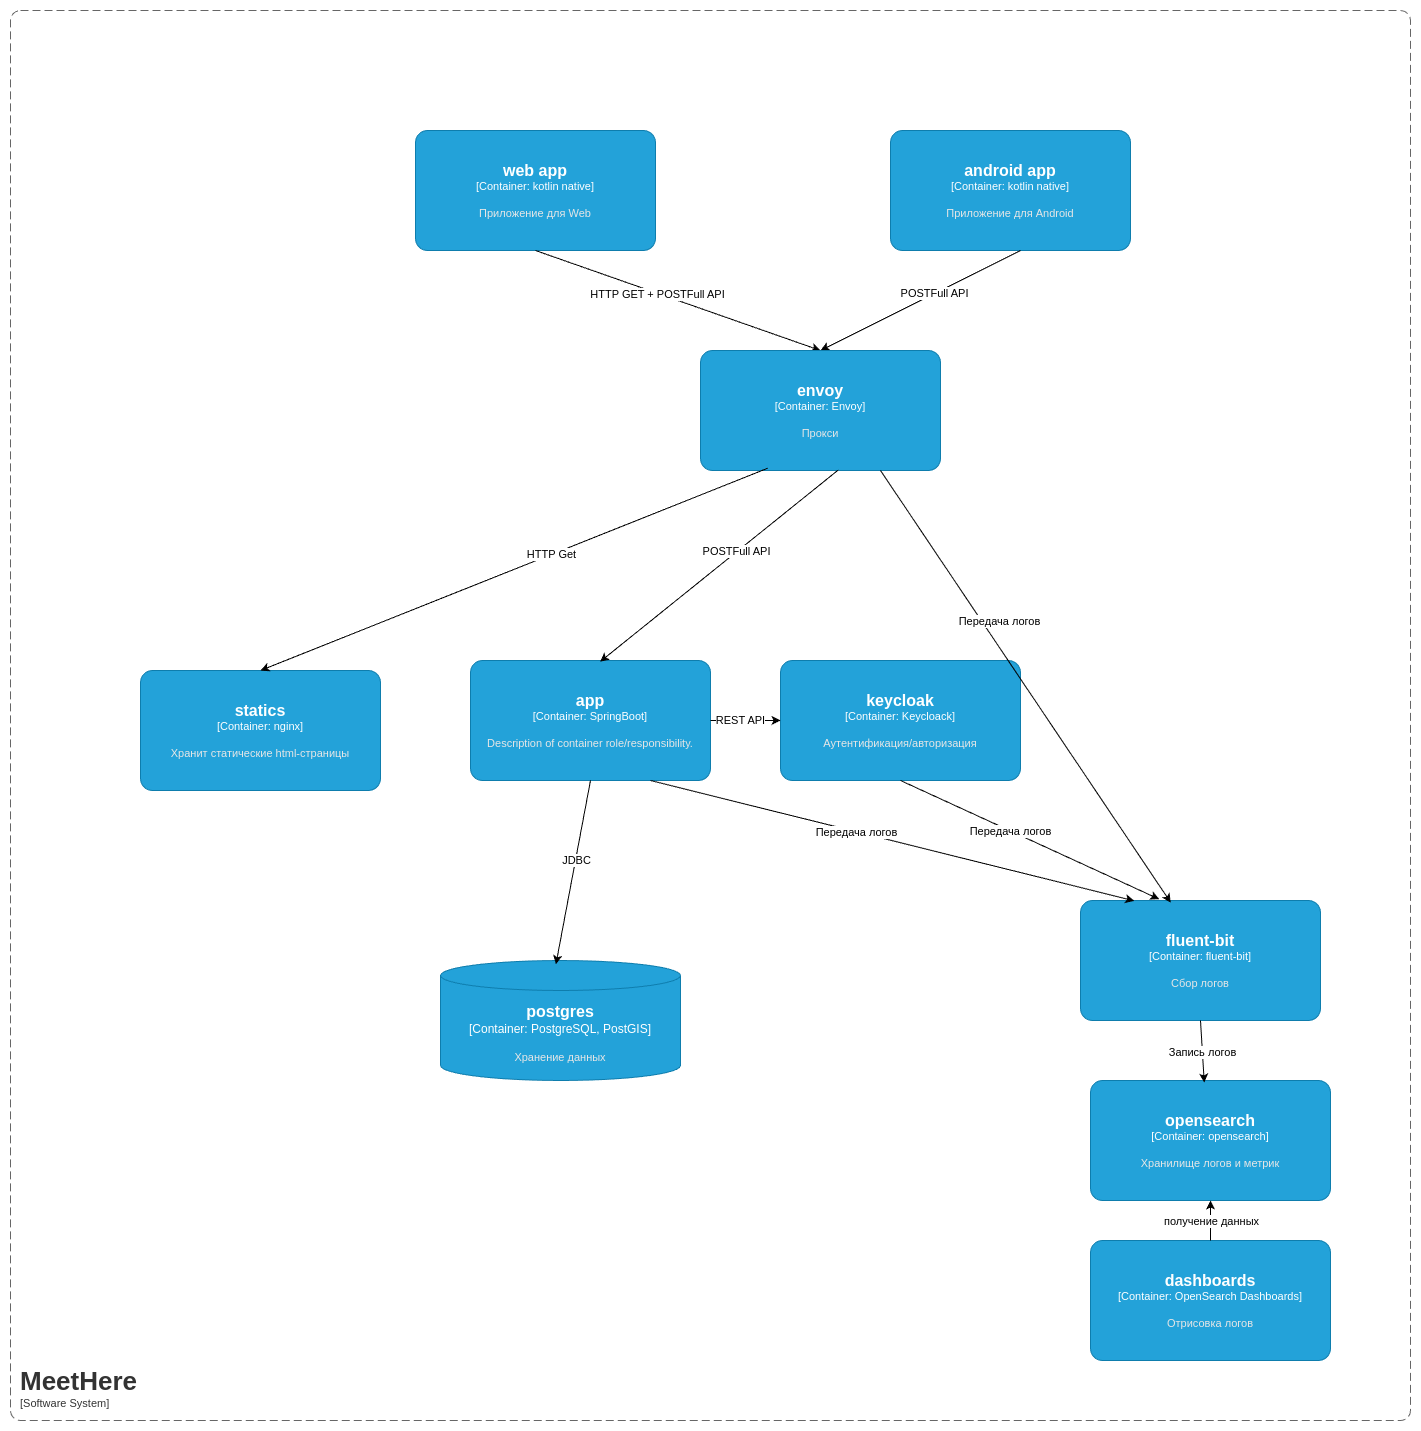

The diagram above was exported from draw.io. Its source (the exported page's mxGraphModel, read from the mxfile embedded in the PNG):
<mxGraphModel dx="1360" dy="1938" grid="1" gridSize="10" guides="1" tooltips="1" connect="1" arrows="1" fold="1" page="1" pageScale="1" pageWidth="850" pageHeight="1100" math="0" shadow="0">
  <root>
    <mxCell id="0" />
    <mxCell id="1" parent="0" />
    <object placeholders="1" c4Name="MeetHere" c4Type="SystemScopeBoundary" c4Application="Software System" label="&lt;font style=&quot;font-size: 26px&quot;&gt;&lt;b&gt;&lt;div style=&quot;text-align: left&quot;&gt;%c4Name%&lt;/div&gt;&lt;/b&gt;&lt;/font&gt;&lt;div style=&quot;text-align: left&quot;&gt;[%c4Application%]&lt;/div&gt;" id="1TwcVJ0S47OIlvU3u1zz-11">
      <mxCell style="rounded=1;fontSize=11;whiteSpace=wrap;html=1;dashed=1;arcSize=20;fillColor=none;strokeColor=#666666;fontColor=#333333;labelBackgroundColor=none;align=left;verticalAlign=bottom;labelBorderColor=none;spacingTop=0;spacing=10;dashPattern=8 4;metaEdit=1;rotatable=0;perimeter=rectanglePerimeter;noLabel=0;labelPadding=0;allowArrows=0;connectable=0;expand=0;recursiveResize=0;editable=1;pointerEvents=0;absoluteArcSize=1;points=[[0.25,0,0],[0.5,0,0],[0.75,0,0],[1,0.25,0],[1,0.5,0],[1,0.75,0],[0.75,1,0],[0.5,1,0],[0.25,1,0],[0,0.75,0],[0,0.5,0],[0,0.25,0]];" parent="1" vertex="1">
        <mxGeometry x="20" y="-230" width="1400" height="1410" as="geometry" />
      </mxCell>
    </object>
    <object placeholders="1" c4Name="app" c4Type="Container" c4Technology="SpringBoot" c4Description="Description of container role/responsibility." label="&lt;font style=&quot;font-size: 16px&quot;&gt;&lt;b&gt;%c4Name%&lt;/b&gt;&lt;/font&gt;&lt;div&gt;[%c4Type%: %c4Technology%]&lt;/div&gt;&lt;br&gt;&lt;div&gt;&lt;font style=&quot;font-size: 11px&quot;&gt;&lt;font color=&quot;#E6E6E6&quot;&gt;%c4Description%&lt;/font&gt;&lt;/div&gt;" id="1TwcVJ0S47OIlvU3u1zz-12">
      <mxCell style="rounded=1;whiteSpace=wrap;html=1;fontSize=11;labelBackgroundColor=none;fillColor=#23A2D9;fontColor=#ffffff;align=center;arcSize=10;strokeColor=#0E7DAD;metaEdit=1;resizable=0;points=[[0.25,0,0],[0.5,0,0],[0.75,0,0],[1,0.25,0],[1,0.5,0],[1,0.75,0],[0.75,1,0],[0.5,1,0],[0.25,1,0],[0,0.75,0],[0,0.5,0],[0,0.25,0]];" parent="1" vertex="1">
        <mxGeometry x="480" y="420" width="240" height="120" as="geometry" />
      </mxCell>
    </object>
    <object placeholders="1" c4Name="postgres" c4Type="Container" c4Technology="PostgreSQL, PostGIS" c4Description="Хранение данных" label="&lt;font style=&quot;font-size: 16px&quot;&gt;&lt;b&gt;%c4Name%&lt;/b&gt;&lt;/font&gt;&lt;div&gt;[%c4Type%:&amp;nbsp;%c4Technology%]&lt;/div&gt;&lt;br&gt;&lt;div&gt;&lt;font style=&quot;font-size: 11px&quot;&gt;&lt;font color=&quot;#E6E6E6&quot;&gt;%c4Description%&lt;/font&gt;&lt;/div&gt;" id="1TwcVJ0S47OIlvU3u1zz-13">
      <mxCell style="shape=cylinder3;size=15;whiteSpace=wrap;html=1;boundedLbl=1;rounded=0;labelBackgroundColor=none;fillColor=#23A2D9;fontSize=12;fontColor=#ffffff;align=center;strokeColor=#0E7DAD;metaEdit=1;points=[[0.5,0,0],[1,0.25,0],[1,0.5,0],[1,0.75,0],[0.5,1,0],[0,0.75,0],[0,0.5,0],[0,0.25,0]];resizable=0;" parent="1" vertex="1">
        <mxGeometry x="450" y="720" width="240" height="120" as="geometry" />
      </mxCell>
    </object>
    <object placeholders="1" c4Name="android app" c4Type="Container" c4Technology="kotlin native" c4Description="Приложение для Android" label="&lt;font style=&quot;font-size: 16px&quot;&gt;&lt;b&gt;%c4Name%&lt;/b&gt;&lt;/font&gt;&lt;div&gt;[%c4Type%: %c4Technology%]&lt;/div&gt;&lt;br&gt;&lt;div&gt;&lt;font style=&quot;font-size: 11px&quot;&gt;&lt;font color=&quot;#E6E6E6&quot;&gt;%c4Description%&lt;/font&gt;&lt;/div&gt;" id="1TwcVJ0S47OIlvU3u1zz-14">
      <mxCell style="rounded=1;whiteSpace=wrap;html=1;fontSize=11;labelBackgroundColor=none;fillColor=#23A2D9;fontColor=#ffffff;align=center;arcSize=10;strokeColor=#0E7DAD;metaEdit=1;resizable=0;points=[[0.25,0,0],[0.5,0,0],[0.75,0,0],[1,0.25,0],[1,0.5,0],[1,0.75,0],[0.75,1,0],[0.5,1,0],[0.25,1,0],[0,0.75,0],[0,0.5,0],[0,0.25,0]];" parent="1" vertex="1">
        <mxGeometry x="900" y="-110" width="240" height="120" as="geometry" />
      </mxCell>
    </object>
    <mxCell id="1TwcVJ0S47OIlvU3u1zz-16" value="" style="endArrow=classic;html=1;rounded=0;exitX=0.542;exitY=1;exitDx=0;exitDy=0;exitPerimeter=0;entryX=0.5;entryY=0;entryDx=0;entryDy=0;entryPerimeter=0;" parent="1" source="1TwcVJ0S47OIlvU3u1zz-14" target="1TwcVJ0S47OIlvU3u1zz-40" edge="1">
      <mxGeometry width="50" height="50" relative="1" as="geometry">
        <mxPoint x="600" y="460" as="sourcePoint" />
        <mxPoint x="650" y="410" as="targetPoint" />
      </mxGeometry>
    </mxCell>
    <mxCell id="1TwcVJ0S47OIlvU3u1zz-18" value="POSTFull API" style="edgeLabel;html=1;align=center;verticalAlign=middle;resizable=0;points=[];" parent="1TwcVJ0S47OIlvU3u1zz-16" vertex="1" connectable="0">
      <mxGeometry x="-0.1448" y="-1" relative="1" as="geometry">
        <mxPoint as="offset" />
      </mxGeometry>
    </mxCell>
    <object placeholders="1" c4Name="web app" c4Type="Container" c4Technology="kotlin native" c4Description="Приложение для Web" label="&lt;font style=&quot;font-size: 16px&quot;&gt;&lt;b&gt;%c4Name%&lt;/b&gt;&lt;/font&gt;&lt;div&gt;[%c4Type%: %c4Technology%]&lt;/div&gt;&lt;br&gt;&lt;div&gt;&lt;font style=&quot;font-size: 11px&quot;&gt;&lt;font color=&quot;#E6E6E6&quot;&gt;%c4Description%&lt;/font&gt;&lt;/div&gt;" id="1TwcVJ0S47OIlvU3u1zz-20">
      <mxCell style="rounded=1;whiteSpace=wrap;html=1;fontSize=11;labelBackgroundColor=none;fillColor=#23A2D9;fontColor=#ffffff;align=center;arcSize=10;strokeColor=#0E7DAD;metaEdit=1;resizable=0;points=[[0.25,0,0],[0.5,0,0],[0.75,0,0],[1,0.25,0],[1,0.5,0],[1,0.75,0],[0.75,1,0],[0.5,1,0],[0.25,1,0],[0,0.75,0],[0,0.5,0],[0,0.25,0]];" parent="1" vertex="1">
        <mxGeometry x="425" y="-110" width="240" height="120" as="geometry" />
      </mxCell>
    </object>
    <mxCell id="1TwcVJ0S47OIlvU3u1zz-21" value="" style="endArrow=classic;html=1;rounded=0;exitX=0.5;exitY=1;exitDx=0;exitDy=0;exitPerimeter=0;entryX=0.5;entryY=0;entryDx=0;entryDy=0;entryPerimeter=0;" parent="1" source="1TwcVJ0S47OIlvU3u1zz-20" target="1TwcVJ0S47OIlvU3u1zz-40" edge="1">
      <mxGeometry width="50" height="50" relative="1" as="geometry">
        <mxPoint x="710" y="290" as="sourcePoint" />
        <mxPoint x="660" y="395" as="targetPoint" />
        <Array as="points" />
      </mxGeometry>
    </mxCell>
    <mxCell id="1TwcVJ0S47OIlvU3u1zz-22" value="HTTP GET + POSTFull API" style="edgeLabel;html=1;align=center;verticalAlign=middle;resizable=0;points=[];" parent="1TwcVJ0S47OIlvU3u1zz-21" vertex="1" connectable="0">
      <mxGeometry x="-0.1448" y="-1" relative="1" as="geometry">
        <mxPoint as="offset" />
      </mxGeometry>
    </mxCell>
    <object placeholders="1" c4Name="statics" c4Type="Container" c4Technology="nginx" c4Description="Хранит статические html-страницы" label="&lt;font style=&quot;font-size: 16px&quot;&gt;&lt;b&gt;%c4Name%&lt;/b&gt;&lt;/font&gt;&lt;div&gt;[%c4Type%: %c4Technology%]&lt;/div&gt;&lt;br&gt;&lt;div&gt;&lt;font style=&quot;font-size: 11px&quot;&gt;&lt;font color=&quot;#E6E6E6&quot;&gt;%c4Description%&lt;/font&gt;&lt;/div&gt;" id="1TwcVJ0S47OIlvU3u1zz-25">
      <mxCell style="rounded=1;whiteSpace=wrap;html=1;fontSize=11;labelBackgroundColor=none;fillColor=#23A2D9;fontColor=#ffffff;align=center;arcSize=10;strokeColor=#0E7DAD;metaEdit=1;resizable=0;points=[[0.25,0,0],[0.5,0,0],[0.75,0,0],[1,0.25,0],[1,0.5,0],[1,0.75,0],[0.75,1,0],[0.5,1,0],[0.25,1,0],[0,0.75,0],[0,0.5,0],[0,0.25,0]];" parent="1" vertex="1">
        <mxGeometry x="150" y="430" width="240" height="120" as="geometry" />
      </mxCell>
    </object>
    <object placeholders="1" c4Name="keycloak" c4Type="Container" c4Technology="Keycloack" c4Description="Аутентификация/авторизация" label="&lt;font style=&quot;font-size: 16px&quot;&gt;&lt;b&gt;%c4Name%&lt;/b&gt;&lt;/font&gt;&lt;div&gt;[%c4Type%: %c4Technology%]&lt;/div&gt;&lt;br&gt;&lt;div&gt;&lt;font style=&quot;font-size: 11px&quot;&gt;&lt;font color=&quot;#E6E6E6&quot;&gt;%c4Description%&lt;/font&gt;&lt;/div&gt;" id="1TwcVJ0S47OIlvU3u1zz-28">
      <mxCell style="rounded=1;whiteSpace=wrap;html=1;fontSize=11;labelBackgroundColor=none;fillColor=#23A2D9;fontColor=#ffffff;align=center;arcSize=10;strokeColor=#0E7DAD;metaEdit=1;resizable=0;points=[[0.25,0,0],[0.5,0,0],[0.75,0,0],[1,0.25,0],[1,0.5,0],[1,0.75,0],[0.75,1,0],[0.5,1,0],[0.25,1,0],[0,0.75,0],[0,0.5,0],[0,0.25,0]];" parent="1" vertex="1">
        <mxGeometry x="790" y="420" width="240" height="120" as="geometry" />
      </mxCell>
    </object>
    <mxCell id="1TwcVJ0S47OIlvU3u1zz-34" value="" style="endArrow=classic;html=1;rounded=0;exitX=0.5;exitY=1;exitDx=0;exitDy=0;exitPerimeter=0;entryX=0.481;entryY=0.031;entryDx=0;entryDy=0;entryPerimeter=0;" parent="1" source="1TwcVJ0S47OIlvU3u1zz-12" target="1TwcVJ0S47OIlvU3u1zz-13" edge="1">
      <mxGeometry width="50" height="50" relative="1" as="geometry">
        <mxPoint x="994" y="289" as="sourcePoint" />
        <mxPoint x="650" y="420" as="targetPoint" />
      </mxGeometry>
    </mxCell>
    <mxCell id="1TwcVJ0S47OIlvU3u1zz-36" value="Text" style="edgeLabel;html=1;align=center;verticalAlign=middle;resizable=0;points=[];" parent="1TwcVJ0S47OIlvU3u1zz-34" vertex="1" connectable="0">
      <mxGeometry x="-0.1362" y="1" relative="1" as="geometry">
        <mxPoint as="offset" />
      </mxGeometry>
    </mxCell>
    <mxCell id="1TwcVJ0S47OIlvU3u1zz-37" value="JDBC" style="edgeLabel;html=1;align=center;verticalAlign=middle;resizable=0;points=[];" parent="1TwcVJ0S47OIlvU3u1zz-34" vertex="1" connectable="0">
      <mxGeometry x="-0.1385" relative="1" as="geometry">
        <mxPoint as="offset" />
      </mxGeometry>
    </mxCell>
    <mxCell id="1TwcVJ0S47OIlvU3u1zz-38" value="" style="endArrow=classic;html=1;rounded=0;entryX=0;entryY=0.5;entryDx=0;entryDy=0;entryPerimeter=0;exitX=1;exitY=0.5;exitDx=0;exitDy=0;exitPerimeter=0;" parent="1" source="1TwcVJ0S47OIlvU3u1zz-12" target="1TwcVJ0S47OIlvU3u1zz-28" edge="1">
      <mxGeometry width="50" height="50" relative="1" as="geometry">
        <mxPoint x="994" y="289" as="sourcePoint" />
        <mxPoint x="650" y="420" as="targetPoint" />
      </mxGeometry>
    </mxCell>
    <mxCell id="1TwcVJ0S47OIlvU3u1zz-39" value="REST API" style="edgeLabel;html=1;align=center;verticalAlign=middle;resizable=0;points=[];" parent="1TwcVJ0S47OIlvU3u1zz-38" vertex="1" connectable="0">
      <mxGeometry x="-0.1692" y="1" relative="1" as="geometry">
        <mxPoint as="offset" />
      </mxGeometry>
    </mxCell>
    <object placeholders="1" c4Name="envoy" c4Type="Container" c4Technology="Envoy" c4Description="Прокси" label="&lt;font style=&quot;font-size: 16px&quot;&gt;&lt;b&gt;%c4Name%&lt;/b&gt;&lt;/font&gt;&lt;div&gt;[%c4Type%: %c4Technology%]&lt;/div&gt;&lt;br&gt;&lt;div&gt;&lt;font style=&quot;font-size: 11px&quot;&gt;&lt;font color=&quot;#E6E6E6&quot;&gt;%c4Description%&lt;/font&gt;&lt;/div&gt;" id="1TwcVJ0S47OIlvU3u1zz-40">
      <mxCell style="rounded=1;whiteSpace=wrap;html=1;fontSize=11;labelBackgroundColor=none;fillColor=#23A2D9;fontColor=#ffffff;align=center;arcSize=10;strokeColor=#0E7DAD;metaEdit=1;resizable=0;points=[[0.25,0,0],[0.5,0,0],[0.75,0,0],[1,0.25,0],[1,0.5,0],[1,0.75,0],[0.75,1,0],[0.5,1,0],[0.25,1,0],[0,0.75,0],[0,0.5,0],[0,0.25,0]];" parent="1" vertex="1">
        <mxGeometry x="710" y="110" width="240" height="120" as="geometry" />
      </mxCell>
    </object>
    <mxCell id="1TwcVJ0S47OIlvU3u1zz-41" value="" style="endArrow=classic;html=1;rounded=0;exitX=0.279;exitY=0.982;exitDx=0;exitDy=0;exitPerimeter=0;entryX=0.5;entryY=0;entryDx=0;entryDy=0;entryPerimeter=0;" parent="1" source="1TwcVJ0S47OIlvU3u1zz-40" target="1TwcVJ0S47OIlvU3u1zz-25" edge="1">
      <mxGeometry width="50" height="50" relative="1" as="geometry">
        <mxPoint x="390" y="-30" as="sourcePoint" />
        <mxPoint x="690" y="160" as="targetPoint" />
      </mxGeometry>
    </mxCell>
    <mxCell id="1TwcVJ0S47OIlvU3u1zz-42" value="HTTP Get" style="edgeLabel;html=1;align=center;verticalAlign=middle;resizable=0;points=[];" parent="1TwcVJ0S47OIlvU3u1zz-41" vertex="1" connectable="0">
      <mxGeometry x="-0.1448" y="-1" relative="1" as="geometry">
        <mxPoint as="offset" />
      </mxGeometry>
    </mxCell>
    <mxCell id="1TwcVJ0S47OIlvU3u1zz-43" value="" style="endArrow=classic;html=1;rounded=0;exitX=0.574;exitY=0.996;exitDx=0;exitDy=0;exitPerimeter=0;entryX=0.54;entryY=0.01;entryDx=0;entryDy=0;entryPerimeter=0;" parent="1" source="1TwcVJ0S47OIlvU3u1zz-40" target="1TwcVJ0S47OIlvU3u1zz-12" edge="1">
      <mxGeometry width="50" height="50" relative="1" as="geometry">
        <mxPoint x="970" y="30" as="sourcePoint" />
        <mxPoint x="750" y="160" as="targetPoint" />
      </mxGeometry>
    </mxCell>
    <mxCell id="1TwcVJ0S47OIlvU3u1zz-44" value="POSTFull API" style="edgeLabel;html=1;align=center;verticalAlign=middle;resizable=0;points=[];" parent="1TwcVJ0S47OIlvU3u1zz-43" vertex="1" connectable="0">
      <mxGeometry x="-0.1448" y="-1" relative="1" as="geometry">
        <mxPoint as="offset" />
      </mxGeometry>
    </mxCell>
    <object placeholders="1" c4Name="fluent-bit" c4Type="Container" c4Technology="fluent-bit" c4Description="Сбор логов" label="&lt;font style=&quot;font-size: 16px&quot;&gt;&lt;b&gt;%c4Name%&lt;/b&gt;&lt;/font&gt;&lt;div&gt;[%c4Type%: %c4Technology%]&lt;/div&gt;&lt;br&gt;&lt;div&gt;&lt;font style=&quot;font-size: 11px&quot;&gt;&lt;font color=&quot;#E6E6E6&quot;&gt;%c4Description%&lt;/font&gt;&lt;/div&gt;" id="1TwcVJ0S47OIlvU3u1zz-45">
      <mxCell style="rounded=1;whiteSpace=wrap;html=1;fontSize=11;labelBackgroundColor=none;fillColor=#23A2D9;fontColor=#ffffff;align=center;arcSize=10;strokeColor=#0E7DAD;metaEdit=1;resizable=0;points=[[0.25,0,0],[0.5,0,0],[0.75,0,0],[1,0.25,0],[1,0.5,0],[1,0.75,0],[0.75,1,0],[0.5,1,0],[0.25,1,0],[0,0.75,0],[0,0.5,0],[0,0.25,0]];" parent="1" vertex="1">
        <mxGeometry x="1090" y="660" width="240" height="120" as="geometry" />
      </mxCell>
    </object>
    <mxCell id="1TwcVJ0S47OIlvU3u1zz-46" value="" style="endArrow=classic;html=1;rounded=0;exitX=0.5;exitY=1;exitDx=0;exitDy=0;exitPerimeter=0;entryX=0.328;entryY=-0.011;entryDx=0;entryDy=0;entryPerimeter=0;" parent="1" source="1TwcVJ0S47OIlvU3u1zz-28" target="1TwcVJ0S47OIlvU3u1zz-45" edge="1">
      <mxGeometry width="50" height="50" relative="1" as="geometry">
        <mxPoint x="660" y="570" as="sourcePoint" />
        <mxPoint x="445" y="784" as="targetPoint" />
      </mxGeometry>
    </mxCell>
    <mxCell id="1TwcVJ0S47OIlvU3u1zz-50" value="Передача логов" style="edgeLabel;html=1;align=center;verticalAlign=middle;resizable=0;points=[];" parent="1TwcVJ0S47OIlvU3u1zz-46" vertex="1" connectable="0">
      <mxGeometry x="-0.1496" relative="1" as="geometry">
        <mxPoint as="offset" />
      </mxGeometry>
    </mxCell>
    <mxCell id="1TwcVJ0S47OIlvU3u1zz-51" value="" style="endArrow=classic;html=1;rounded=0;exitX=0.75;exitY=1;exitDx=0;exitDy=0;exitPerimeter=0;entryX=0.224;entryY=0.003;entryDx=0;entryDy=0;entryPerimeter=0;" parent="1" source="1TwcVJ0S47OIlvU3u1zz-12" target="1TwcVJ0S47OIlvU3u1zz-45" edge="1">
      <mxGeometry width="50" height="50" relative="1" as="geometry">
        <mxPoint x="1010" y="570" as="sourcePoint" />
        <mxPoint x="960" y="710" as="targetPoint" />
      </mxGeometry>
    </mxCell>
    <mxCell id="1TwcVJ0S47OIlvU3u1zz-52" value="Передача логов" style="edgeLabel;html=1;align=center;verticalAlign=middle;resizable=0;points=[];" parent="1TwcVJ0S47OIlvU3u1zz-51" vertex="1" connectable="0">
      <mxGeometry x="-0.1496" relative="1" as="geometry">
        <mxPoint as="offset" />
      </mxGeometry>
    </mxCell>
    <mxCell id="1TwcVJ0S47OIlvU3u1zz-53" value="" style="endArrow=classic;html=1;rounded=0;exitX=0.75;exitY=1;exitDx=0;exitDy=0;exitPerimeter=0;entryX=0.376;entryY=0.017;entryDx=0;entryDy=0;entryPerimeter=0;" parent="1" source="1TwcVJ0S47OIlvU3u1zz-40" target="1TwcVJ0S47OIlvU3u1zz-45" edge="1">
      <mxGeometry width="50" height="50" relative="1" as="geometry">
        <mxPoint x="685" y="569" as="sourcePoint" />
        <mxPoint x="954" y="713" as="targetPoint" />
        <Array as="points" />
      </mxGeometry>
    </mxCell>
    <mxCell id="1TwcVJ0S47OIlvU3u1zz-54" value="Передача логов" style="edgeLabel;html=1;align=center;verticalAlign=middle;resizable=0;points=[];" parent="1TwcVJ0S47OIlvU3u1zz-53" vertex="1" connectable="0">
      <mxGeometry x="-0.1496" relative="1" as="geometry">
        <mxPoint x="-5" y="-33" as="offset" />
      </mxGeometry>
    </mxCell>
    <object placeholders="1" c4Name="opensearch" c4Type="Container" c4Technology="opensearch" c4Description="Хранилище логов и метрик" label="&lt;font style=&quot;font-size: 16px&quot;&gt;&lt;b&gt;%c4Name%&lt;/b&gt;&lt;/font&gt;&lt;div&gt;[%c4Type%: %c4Technology%]&lt;/div&gt;&lt;br&gt;&lt;div&gt;&lt;font style=&quot;font-size: 11px&quot;&gt;&lt;font color=&quot;#E6E6E6&quot;&gt;%c4Description%&lt;/font&gt;&lt;/div&gt;" id="1TwcVJ0S47OIlvU3u1zz-55">
      <mxCell style="rounded=1;whiteSpace=wrap;html=1;fontSize=11;labelBackgroundColor=none;fillColor=#23A2D9;fontColor=#ffffff;align=center;arcSize=10;strokeColor=#0E7DAD;metaEdit=1;resizable=0;points=[[0.25,0,0],[0.5,0,0],[0.75,0,0],[1,0.25,0],[1,0.5,0],[1,0.75,0],[0.75,1,0],[0.5,1,0],[0.25,1,0],[0,0.75,0],[0,0.5,0],[0,0.25,0]];" parent="1" vertex="1">
        <mxGeometry x="1100" y="840" width="240" height="120" as="geometry" />
      </mxCell>
    </object>
    <mxCell id="1TwcVJ0S47OIlvU3u1zz-56" value="" style="endArrow=classic;html=1;rounded=0;entryX=0.474;entryY=0.017;entryDx=0;entryDy=0;entryPerimeter=0;exitX=0.5;exitY=1;exitDx=0;exitDy=0;exitPerimeter=0;" parent="1" source="1TwcVJ0S47OIlvU3u1zz-45" target="1TwcVJ0S47OIlvU3u1zz-55" edge="1">
      <mxGeometry width="50" height="50" relative="1" as="geometry">
        <mxPoint x="900" y="240" as="sourcePoint" />
        <mxPoint x="1140" y="815" as="targetPoint" />
        <Array as="points" />
      </mxGeometry>
    </mxCell>
    <mxCell id="1TwcVJ0S47OIlvU3u1zz-60" value="Запись логов" style="edgeLabel;html=1;align=center;verticalAlign=middle;resizable=0;points=[];" parent="1TwcVJ0S47OIlvU3u1zz-56" vertex="1" connectable="0">
      <mxGeometry x="0.0187" relative="1" as="geometry">
        <mxPoint as="offset" />
      </mxGeometry>
    </mxCell>
    <object placeholders="1" c4Name="dashboards" c4Type="Container" c4Technology="OpenSearch Dashboards" c4Description="Отрисовка логов" label="&lt;font style=&quot;font-size: 16px&quot;&gt;&lt;b&gt;%c4Name%&lt;/b&gt;&lt;/font&gt;&lt;div&gt;[%c4Type%: %c4Technology%]&lt;/div&gt;&lt;br&gt;&lt;div&gt;&lt;font style=&quot;font-size: 11px&quot;&gt;&lt;font color=&quot;#E6E6E6&quot;&gt;%c4Description%&lt;/font&gt;&lt;/div&gt;" id="1TwcVJ0S47OIlvU3u1zz-61">
      <mxCell style="rounded=1;whiteSpace=wrap;html=1;fontSize=11;labelBackgroundColor=none;fillColor=#23A2D9;fontColor=#ffffff;align=center;arcSize=10;strokeColor=#0E7DAD;metaEdit=1;resizable=0;points=[[0.25,0,0],[0.5,0,0],[0.75,0,0],[1,0.25,0],[1,0.5,0],[1,0.75,0],[0.75,1,0],[0.5,1,0],[0.25,1,0],[0,0.75,0],[0,0.5,0],[0,0.25,0]];" parent="1" vertex="1">
        <mxGeometry x="1100" y="1000" width="240" height="120" as="geometry" />
      </mxCell>
    </object>
    <mxCell id="1TwcVJ0S47OIlvU3u1zz-62" value="" style="endArrow=classic;html=1;rounded=0;entryX=0.5;entryY=1;entryDx=0;entryDy=0;entryPerimeter=0;exitX=0.5;exitY=0;exitDx=0;exitDy=0;exitPerimeter=0;" parent="1" source="1TwcVJ0S47OIlvU3u1zz-61" target="1TwcVJ0S47OIlvU3u1zz-55" edge="1">
      <mxGeometry width="50" height="50" relative="1" as="geometry">
        <mxPoint x="1220" y="790" as="sourcePoint" />
        <mxPoint x="1224" y="852" as="targetPoint" />
        <Array as="points" />
      </mxGeometry>
    </mxCell>
    <mxCell id="1TwcVJ0S47OIlvU3u1zz-63" value="получение данных" style="edgeLabel;html=1;align=center;verticalAlign=middle;resizable=0;points=[];" parent="1TwcVJ0S47OIlvU3u1zz-62" vertex="1" connectable="0">
      <mxGeometry x="0.0187" relative="1" as="geometry">
        <mxPoint as="offset" />
      </mxGeometry>
    </mxCell>
  </root>
</mxGraphModel>